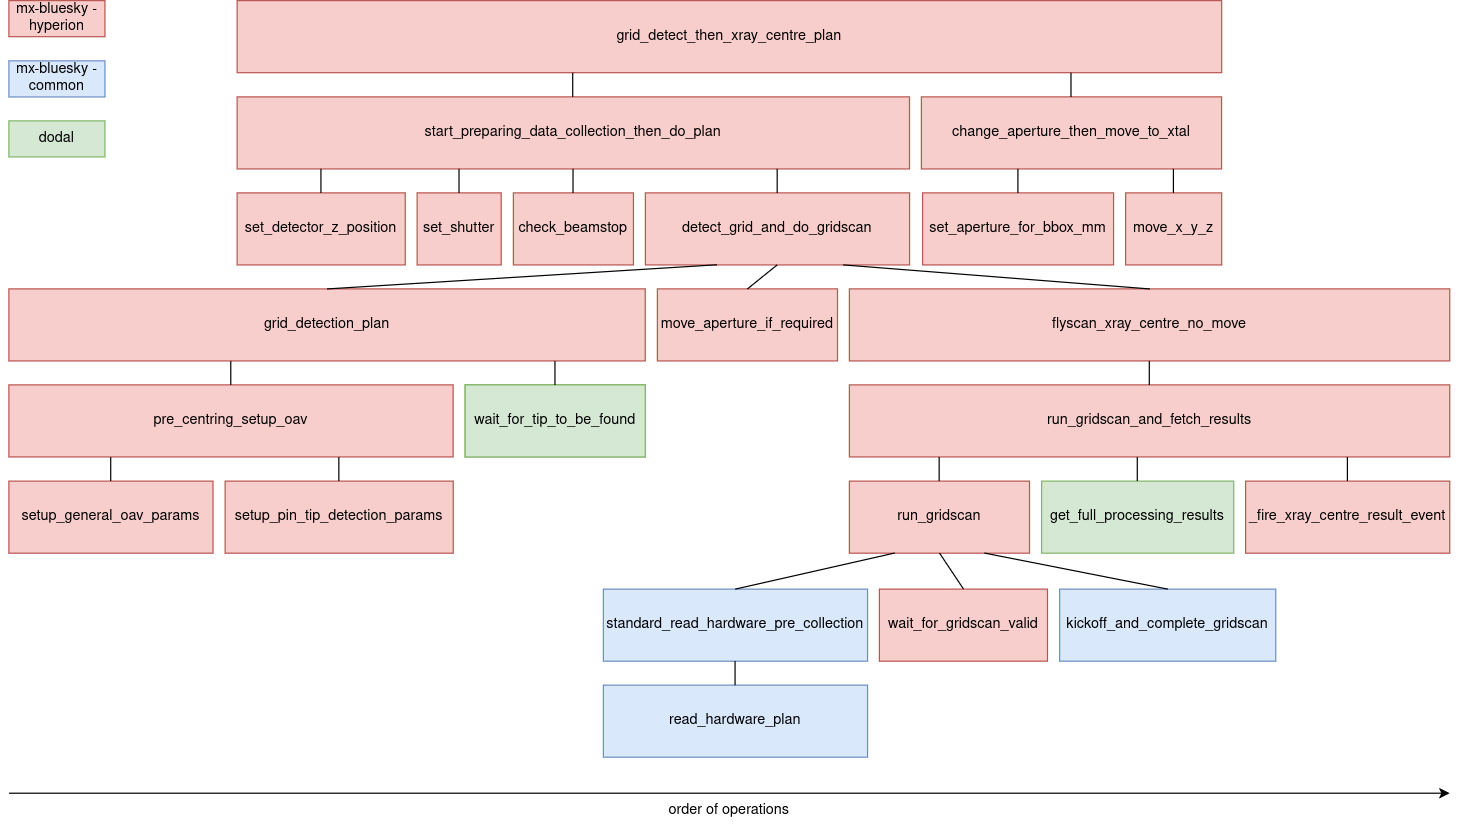

The diagram above was exported from draw.io. Its source (the exported page's mxGraphModel, read from the mxfile embedded in the PNG):
<mxGraphModel dx="1428" dy="887" grid="1" gridSize="10" guides="1" tooltips="1" connect="1" arrows="1" fold="1" page="1" pageScale="1" pageWidth="827" pageHeight="1169" math="0" shadow="0">
  <root>
    <mxCell id="0" />
    <mxCell id="1" parent="0" />
    <mxCell id="nb7Q9LnDPXHQjefLSamt-4" value="grid_detect_then_xray_centre_plan" style="rounded=0;whiteSpace=wrap;html=1;container=0;fillColor=#f8cecc;strokeColor=#b85450;" vertex="1" parent="1">
      <mxGeometry x="350" y="20" width="820" height="60" as="geometry" />
    </mxCell>
    <mxCell id="nb7Q9LnDPXHQjefLSamt-5" value="detect_grid_and_do_gridscan" style="rounded=0;whiteSpace=wrap;html=1;container=0;fillColor=#f8cecc;strokeColor=#b85450;" vertex="1" parent="1">
      <mxGeometry x="690" y="180" width="220" height="60" as="geometry" />
    </mxCell>
    <mxCell id="nb7Q9LnDPXHQjefLSamt-71" value="change_aperture_then_move_to_xtal" style="rounded=0;whiteSpace=wrap;html=1;container=0;fillColor=#f8cecc;strokeColor=#b85450;" vertex="1" parent="1">
      <mxGeometry x="920" y="100" width="250" height="60" as="geometry" />
    </mxCell>
    <mxCell id="nb7Q9LnDPXHQjefLSamt-72" value="set_aperture_for_bbox_mm" style="rounded=0;whiteSpace=wrap;html=1;container=0;fillColor=#f8cecc;strokeColor=#b85450;" vertex="1" parent="1">
      <mxGeometry x="921" y="180" width="159" height="60" as="geometry" />
    </mxCell>
    <mxCell id="nb7Q9LnDPXHQjefLSamt-73" value="move_x_y_z" style="rounded=0;whiteSpace=wrap;html=1;container=0;fillColor=#f8cecc;strokeColor=#b85450;" vertex="1" parent="1">
      <mxGeometry x="1090" y="180" width="80" height="60" as="geometry" />
    </mxCell>
    <mxCell id="nb7Q9LnDPXHQjefLSamt-55" value="start_preparing_data_collection_then_do_plan" style="rounded=0;whiteSpace=wrap;html=1;container=0;fillColor=#f8cecc;strokeColor=#b85450;" vertex="1" parent="1">
      <mxGeometry x="350" y="100" width="560" height="60" as="geometry" />
    </mxCell>
    <mxCell id="nb7Q9LnDPXHQjefLSamt-58" value="set_detector_z_position" style="rounded=0;whiteSpace=wrap;html=1;container=0;fillColor=#f8cecc;strokeColor=#b85450;" vertex="1" parent="1">
      <mxGeometry x="350" y="180" width="140" height="60" as="geometry" />
    </mxCell>
    <mxCell id="nb7Q9LnDPXHQjefLSamt-61" value="set_shutter" style="rounded=0;whiteSpace=wrap;html=1;container=0;fillColor=#f8cecc;strokeColor=#b85450;" vertex="1" parent="1">
      <mxGeometry x="500" y="180" width="70" height="60" as="geometry" />
    </mxCell>
    <mxCell id="nb7Q9LnDPXHQjefLSamt-68" value="check_beamstop" style="rounded=0;whiteSpace=wrap;html=1;container=0;fillColor=#f8cecc;strokeColor=#b85450;" vertex="1" parent="1">
      <mxGeometry x="580" y="180" width="100" height="60" as="geometry" />
    </mxCell>
    <mxCell id="CBHeCYeYgIeMI1xG4EzI-1" value="" style="endArrow=none;html=1;rounded=0;" edge="1" parent="1">
      <mxGeometry width="50" height="50" relative="1" as="geometry">
        <mxPoint x="629.5" y="100" as="sourcePoint" />
        <mxPoint x="629.5" y="80" as="targetPoint" />
      </mxGeometry>
    </mxCell>
    <mxCell id="CBHeCYeYgIeMI1xG4EzI-2" value="" style="endArrow=none;html=1;rounded=0;" edge="1" parent="1">
      <mxGeometry width="50" height="50" relative="1" as="geometry">
        <mxPoint x="1044.5" y="100" as="sourcePoint" />
        <mxPoint x="1044.5" y="80" as="targetPoint" />
      </mxGeometry>
    </mxCell>
    <mxCell id="CBHeCYeYgIeMI1xG4EzI-3" value="" style="endArrow=none;html=1;rounded=0;" edge="1" parent="1">
      <mxGeometry width="50" height="50" relative="1" as="geometry">
        <mxPoint x="1000.3" y="180" as="sourcePoint" />
        <mxPoint x="1000.3" y="160" as="targetPoint" />
      </mxGeometry>
    </mxCell>
    <mxCell id="CBHeCYeYgIeMI1xG4EzI-4" value="" style="endArrow=none;html=1;rounded=0;" edge="1" parent="1">
      <mxGeometry width="50" height="50" relative="1" as="geometry">
        <mxPoint x="1129.8" y="180" as="sourcePoint" />
        <mxPoint x="1129.8" y="160" as="targetPoint" />
      </mxGeometry>
    </mxCell>
    <mxCell id="CBHeCYeYgIeMI1xG4EzI-5" value="" style="endArrow=none;html=1;rounded=0;" edge="1" parent="1">
      <mxGeometry width="50" height="50" relative="1" as="geometry">
        <mxPoint x="799.8" y="180" as="sourcePoint" />
        <mxPoint x="799.8" y="160" as="targetPoint" />
      </mxGeometry>
    </mxCell>
    <mxCell id="CBHeCYeYgIeMI1xG4EzI-8" value="" style="endArrow=none;html=1;rounded=0;" edge="1" parent="1">
      <mxGeometry width="50" height="50" relative="1" as="geometry">
        <mxPoint x="534.8" y="180" as="sourcePoint" />
        <mxPoint x="534.8" y="160" as="targetPoint" />
      </mxGeometry>
    </mxCell>
    <mxCell id="CBHeCYeYgIeMI1xG4EzI-9" value="" style="endArrow=none;html=1;rounded=0;" edge="1" parent="1">
      <mxGeometry width="50" height="50" relative="1" as="geometry">
        <mxPoint x="419.79999999999995" y="180" as="sourcePoint" />
        <mxPoint x="419.79999999999995" y="160" as="targetPoint" />
      </mxGeometry>
    </mxCell>
    <mxCell id="vK5hBlyzrRi9IfvPTqbw-1" value="" style="group;fillColor=#d5e8d4;strokeColor=#82b366;container=0;" vertex="1" connectable="0" parent="1">
      <mxGeometry x="540" y="340" width="150" height="60" as="geometry" />
    </mxCell>
    <mxCell id="vK5hBlyzrRi9IfvPTqbw-13" value="setup_pin_tip_detection_params" style="rounded=0;whiteSpace=wrap;html=1;fillColor=#f8cecc;strokeColor=#b85450;" vertex="1" parent="1">
      <mxGeometry x="340" y="420" width="190" height="60" as="geometry" />
    </mxCell>
    <mxCell id="vK5hBlyzrRi9IfvPTqbw-15" value="move_aperture_if_required" style="rounded=0;whiteSpace=wrap;html=1;fillColor=#f8cecc;strokeColor=#b85450;" vertex="1" parent="1">
      <mxGeometry x="700" y="260" width="150" height="60" as="geometry" />
    </mxCell>
    <mxCell id="vK5hBlyzrRi9IfvPTqbw-17" value="flyscan_xray_centre_no_move" style="rounded=0;whiteSpace=wrap;html=1;fillColor=#f8cecc;strokeColor=#b85450;" vertex="1" parent="1">
      <mxGeometry x="860" y="260" width="500" height="60" as="geometry" />
    </mxCell>
    <mxCell id="vK5hBlyzrRi9IfvPTqbw-18" value="run_gridscan_and_fetch_results" style="rounded=0;whiteSpace=wrap;html=1;fillColor=#f8cecc;strokeColor=#b85450;" vertex="1" parent="1">
      <mxGeometry x="860" y="340" width="500" height="60" as="geometry" />
    </mxCell>
    <mxCell id="vK5hBlyzrRi9IfvPTqbw-19" value="run_gridscan" style="rounded=0;whiteSpace=wrap;html=1;fillColor=#f8cecc;strokeColor=#b85450;" vertex="1" parent="1">
      <mxGeometry x="860" y="420" width="150" height="60" as="geometry" />
    </mxCell>
    <mxCell id="vK5hBlyzrRi9IfvPTqbw-20" value="standard_read_hardware_pre_collection" style="rounded=0;whiteSpace=wrap;html=1;fillColor=#dae8fc;strokeColor=#6c8ebf;" vertex="1" parent="1">
      <mxGeometry x="655" y="510" width="220" height="60" as="geometry" />
    </mxCell>
    <mxCell id="vK5hBlyzrRi9IfvPTqbw-21" value="read_hardware_plan" style="rounded=0;whiteSpace=wrap;html=1;fillColor=#dae8fc;strokeColor=#6c8ebf;" vertex="1" parent="1">
      <mxGeometry x="655" y="590" width="220" height="60" as="geometry" />
    </mxCell>
    <mxCell id="vK5hBlyzrRi9IfvPTqbw-22" value="wait_for_gridscan_valid" style="rounded=0;whiteSpace=wrap;html=1;fillColor=#f8cecc;strokeColor=#b85450;" vertex="1" parent="1">
      <mxGeometry x="885" y="510" width="140" height="60" as="geometry" />
    </mxCell>
    <mxCell id="vK5hBlyzrRi9IfvPTqbw-26" value="kickoff_and_complete_gridscan" style="rounded=0;whiteSpace=wrap;html=1;fillColor=#dae8fc;strokeColor=#6c8ebf;" vertex="1" parent="1">
      <mxGeometry x="1035" y="510" width="180" height="60" as="geometry" />
    </mxCell>
    <mxCell id="vK5hBlyzrRi9IfvPTqbw-29" value="get_full_processing_results" style="rounded=0;whiteSpace=wrap;html=1;fillColor=#d5e8d4;strokeColor=#82b366;" vertex="1" parent="1">
      <mxGeometry x="1020" y="420" width="160" height="60" as="geometry" />
    </mxCell>
    <mxCell id="vK5hBlyzrRi9IfvPTqbw-31" value="_fire_xray_centre_result_event" style="rounded=0;whiteSpace=wrap;html=1;fillColor=#f8cecc;strokeColor=#b85450;" vertex="1" parent="1">
      <mxGeometry x="1190" y="420" width="170" height="60" as="geometry" />
    </mxCell>
    <mxCell id="vK5hBlyzrRi9IfvPTqbw-2" value="wait_for_tip_to_be_found" style="rounded=0;whiteSpace=wrap;html=1;fillColor=#d5e8d4;strokeColor=#82b366;" vertex="1" parent="1">
      <mxGeometry x="540" y="340" width="150" height="60" as="geometry" />
    </mxCell>
    <mxCell id="vK5hBlyzrRi9IfvPTqbw-38" value="" style="endArrow=none;html=1;rounded=0;" edge="1" parent="1">
      <mxGeometry width="50" height="50" relative="1" as="geometry">
        <mxPoint x="629.76" y="180" as="sourcePoint" />
        <mxPoint x="629.76" y="160" as="targetPoint" />
      </mxGeometry>
    </mxCell>
    <mxCell id="vK5hBlyzrRi9IfvPTqbw-39" value="" style="endArrow=none;html=1;rounded=0;exitX=0.5;exitY=0;exitDx=0;exitDy=0;" edge="1" parent="1" source="vK5hBlyzrRi9IfvPTqbw-15">
      <mxGeometry width="50" height="50" relative="1" as="geometry">
        <mxPoint x="799.76" y="260" as="sourcePoint" />
        <mxPoint x="799.76" y="240" as="targetPoint" />
      </mxGeometry>
    </mxCell>
    <mxCell id="vK5hBlyzrRi9IfvPTqbw-5" value="grid_detection_plan" style="rounded=0;whiteSpace=wrap;html=1;fillColor=#f8cecc;strokeColor=#b85450;" vertex="1" parent="1">
      <mxGeometry x="160" y="260" width="530.0000000000001" height="60" as="geometry" />
    </mxCell>
    <mxCell id="vK5hBlyzrRi9IfvPTqbw-8" value="pre_centring_setup_oav" style="rounded=0;whiteSpace=wrap;html=1;fillColor=#f8cecc;strokeColor=#b85450;" vertex="1" parent="1">
      <mxGeometry x="160" y="340" width="370" height="60" as="geometry" />
    </mxCell>
    <mxCell id="vK5hBlyzrRi9IfvPTqbw-11" value="setup_general_oav_params" style="rounded=0;whiteSpace=wrap;html=1;fillColor=#f8cecc;strokeColor=#b85450;" vertex="1" parent="1">
      <mxGeometry x="160" y="420" width="170" height="60" as="geometry" />
    </mxCell>
    <mxCell id="vK5hBlyzrRi9IfvPTqbw-40" value="" style="endArrow=none;html=1;rounded=0;exitX=0.5;exitY=0;exitDx=0;exitDy=0;entryX=0.271;entryY=0.998;entryDx=0;entryDy=0;entryPerimeter=0;" edge="1" parent="1" source="vK5hBlyzrRi9IfvPTqbw-5" target="nb7Q9LnDPXHQjefLSamt-5">
      <mxGeometry width="50" height="50" relative="1" as="geometry">
        <mxPoint x="655" y="290" as="sourcePoint" />
        <mxPoint x="809.76" y="250" as="targetPoint" />
      </mxGeometry>
    </mxCell>
    <mxCell id="vK5hBlyzrRi9IfvPTqbw-41" value="" style="endArrow=none;html=1;rounded=0;exitX=0.5;exitY=0;exitDx=0;exitDy=0;entryX=0.75;entryY=1;entryDx=0;entryDy=0;" edge="1" parent="1" source="vK5hBlyzrRi9IfvPTqbw-17" target="nb7Q9LnDPXHQjefLSamt-5">
      <mxGeometry width="50" height="50" relative="1" as="geometry">
        <mxPoint x="655" y="290" as="sourcePoint" />
        <mxPoint x="809.76" y="250" as="targetPoint" />
      </mxGeometry>
    </mxCell>
    <mxCell id="vK5hBlyzrRi9IfvPTqbw-42" value="" style="endArrow=none;html=1;rounded=0;" edge="1" parent="1">
      <mxGeometry width="50" height="50" relative="1" as="geometry">
        <mxPoint x="614.7099999999999" y="340" as="sourcePoint" />
        <mxPoint x="614.7099999999999" y="320" as="targetPoint" />
      </mxGeometry>
    </mxCell>
    <mxCell id="vK5hBlyzrRi9IfvPTqbw-43" value="" style="endArrow=none;html=1;rounded=0;" edge="1" parent="1">
      <mxGeometry width="50" height="50" relative="1" as="geometry">
        <mxPoint x="344.7099999999999" y="340" as="sourcePoint" />
        <mxPoint x="344.7099999999999" y="320" as="targetPoint" />
      </mxGeometry>
    </mxCell>
    <mxCell id="vK5hBlyzrRi9IfvPTqbw-44" value="" style="endArrow=none;html=1;rounded=0;" edge="1" parent="1">
      <mxGeometry width="50" height="50" relative="1" as="geometry">
        <mxPoint x="434.7099999999999" y="420" as="sourcePoint" />
        <mxPoint x="434.7099999999999" y="400" as="targetPoint" />
      </mxGeometry>
    </mxCell>
    <mxCell id="vK5hBlyzrRi9IfvPTqbw-45" value="" style="endArrow=none;html=1;rounded=0;" edge="1" parent="1">
      <mxGeometry width="50" height="50" relative="1" as="geometry">
        <mxPoint x="244.70999999999992" y="420" as="sourcePoint" />
        <mxPoint x="244.70999999999992" y="400" as="targetPoint" />
      </mxGeometry>
    </mxCell>
    <mxCell id="vK5hBlyzrRi9IfvPTqbw-46" value="" style="endArrow=none;html=1;rounded=0;" edge="1" parent="1">
      <mxGeometry width="50" height="50" relative="1" as="geometry">
        <mxPoint x="1109.71" y="340" as="sourcePoint" />
        <mxPoint x="1109.71" y="320" as="targetPoint" />
      </mxGeometry>
    </mxCell>
    <mxCell id="vK5hBlyzrRi9IfvPTqbw-47" value="" style="endArrow=none;html=1;rounded=0;" edge="1" parent="1">
      <mxGeometry width="50" height="50" relative="1" as="geometry">
        <mxPoint x="934.71" y="420" as="sourcePoint" />
        <mxPoint x="934.71" y="400" as="targetPoint" />
      </mxGeometry>
    </mxCell>
    <mxCell id="vK5hBlyzrRi9IfvPTqbw-48" value="" style="endArrow=none;html=1;rounded=0;" edge="1" parent="1">
      <mxGeometry width="50" height="50" relative="1" as="geometry">
        <mxPoint x="1099.71" y="420" as="sourcePoint" />
        <mxPoint x="1099.71" y="400" as="targetPoint" />
      </mxGeometry>
    </mxCell>
    <mxCell id="vK5hBlyzrRi9IfvPTqbw-49" value="" style="endArrow=none;html=1;rounded=0;" edge="1" parent="1">
      <mxGeometry width="50" height="50" relative="1" as="geometry">
        <mxPoint x="1274.71" y="420" as="sourcePoint" />
        <mxPoint x="1274.71" y="400" as="targetPoint" />
      </mxGeometry>
    </mxCell>
    <mxCell id="vK5hBlyzrRi9IfvPTqbw-51" value="" style="endArrow=none;html=1;rounded=0;entryX=0.5;entryY=0;entryDx=0;entryDy=0;exitX=0.25;exitY=1;exitDx=0;exitDy=0;" edge="1" parent="1" source="vK5hBlyzrRi9IfvPTqbw-19" target="vK5hBlyzrRi9IfvPTqbw-20">
      <mxGeometry width="50" height="50" relative="1" as="geometry">
        <mxPoint x="1109.71" y="430" as="sourcePoint" />
        <mxPoint x="1109.71" y="410" as="targetPoint" />
      </mxGeometry>
    </mxCell>
    <mxCell id="vK5hBlyzrRi9IfvPTqbw-53" value="" style="endArrow=none;html=1;rounded=0;entryX=0.5;entryY=0;entryDx=0;entryDy=0;exitX=0.5;exitY=1;exitDx=0;exitDy=0;" edge="1" parent="1" source="vK5hBlyzrRi9IfvPTqbw-19" target="vK5hBlyzrRi9IfvPTqbw-22">
      <mxGeometry width="50" height="50" relative="1" as="geometry">
        <mxPoint x="908" y="490" as="sourcePoint" />
        <mxPoint x="775" y="520" as="targetPoint" />
      </mxGeometry>
    </mxCell>
    <mxCell id="vK5hBlyzrRi9IfvPTqbw-54" value="" style="endArrow=none;html=1;rounded=0;entryX=0.5;entryY=0;entryDx=0;entryDy=0;exitX=0.75;exitY=1;exitDx=0;exitDy=0;" edge="1" parent="1" source="vK5hBlyzrRi9IfvPTqbw-19" target="vK5hBlyzrRi9IfvPTqbw-26">
      <mxGeometry width="50" height="50" relative="1" as="geometry">
        <mxPoint x="918" y="500" as="sourcePoint" />
        <mxPoint x="785" y="530" as="targetPoint" />
      </mxGeometry>
    </mxCell>
    <mxCell id="vK5hBlyzrRi9IfvPTqbw-55" value="" style="endArrow=none;html=1;rounded=0;" edge="1" parent="1">
      <mxGeometry width="50" height="50" relative="1" as="geometry">
        <mxPoint x="764.71" y="590" as="sourcePoint" />
        <mxPoint x="764.71" y="570" as="targetPoint" />
      </mxGeometry>
    </mxCell>
    <mxCell id="vK5hBlyzrRi9IfvPTqbw-56" value="&lt;div&gt;dodal&lt;/div&gt;" style="rounded=0;whiteSpace=wrap;html=1;fillColor=#d5e8d4;strokeColor=#82b366;" vertex="1" parent="1">
      <mxGeometry x="160" y="120" width="80" height="30" as="geometry" />
    </mxCell>
    <mxCell id="vK5hBlyzrRi9IfvPTqbw-57" value="mx-bluesky - hyperion" style="rounded=0;whiteSpace=wrap;html=1;container=0;fillColor=#f8cecc;strokeColor=#b85450;" vertex="1" parent="1">
      <mxGeometry x="160" y="20" width="80" height="30" as="geometry" />
    </mxCell>
    <mxCell id="vK5hBlyzrRi9IfvPTqbw-58" value="mx-bluesky - common" style="rounded=0;whiteSpace=wrap;html=1;fillColor=#dae8fc;strokeColor=#6c8ebf;" vertex="1" parent="1">
      <mxGeometry x="160" y="70" width="80" height="30" as="geometry" />
    </mxCell>
    <mxCell id="vK5hBlyzrRi9IfvPTqbw-59" value="" style="endArrow=classic;html=1;rounded=0;" edge="1" parent="1">
      <mxGeometry width="50" height="50" relative="1" as="geometry">
        <mxPoint x="160" y="680" as="sourcePoint" />
        <mxPoint x="1360" y="680" as="targetPoint" />
      </mxGeometry>
    </mxCell>
    <mxCell id="vK5hBlyzrRi9IfvPTqbw-60" value="order of operations" style="text;html=1;align=center;verticalAlign=middle;whiteSpace=wrap;rounded=0;" vertex="1" parent="1">
      <mxGeometry x="695" y="680" width="130" height="30" as="geometry" />
    </mxCell>
  </root>
</mxGraphModel>